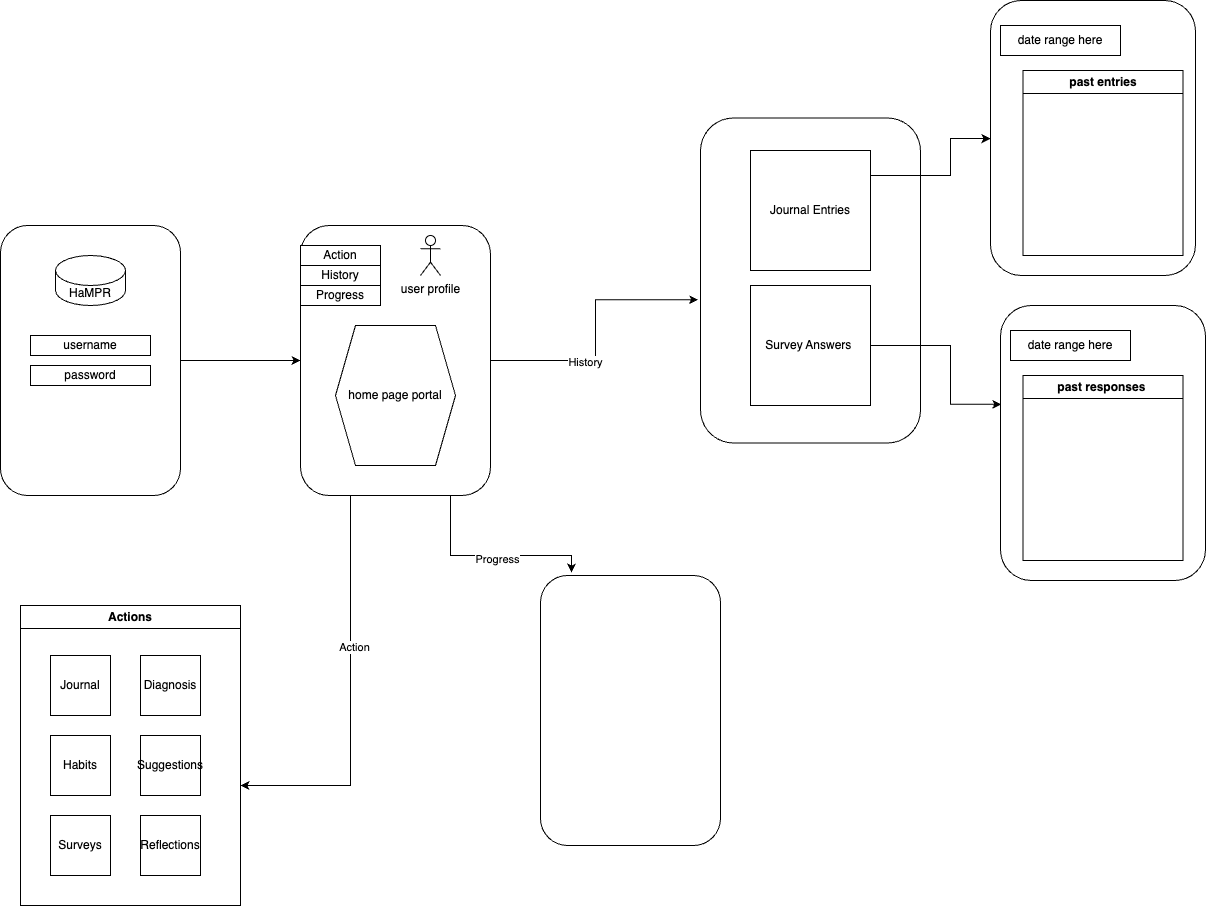

The diagram above was exported from draw.io. Its source (the exported page's mxGraphModel, read from the mxfile embedded in the PNG):
<mxGraphModel dx="1305" dy="2108" grid="1" gridSize="10" guides="1" tooltips="1" connect="1" arrows="1" fold="1" page="1" pageScale="1" pageWidth="850" pageHeight="1100" math="0" shadow="0">
  <root>
    <mxCell id="0" />
    <mxCell id="1" parent="0" />
    <mxCell id="M_86YkVWfjIgtP_5QGVR-8" value="" style="edgeStyle=orthogonalEdgeStyle;rounded=0;orthogonalLoop=1;jettySize=auto;html=1;" parent="1" source="M_86YkVWfjIgtP_5QGVR-2" target="M_86YkVWfjIgtP_5QGVR-7" edge="1">
      <mxGeometry relative="1" as="geometry" />
    </mxCell>
    <mxCell id="M_86YkVWfjIgtP_5QGVR-2" value="" style="rounded=1;whiteSpace=wrap;html=1;" parent="1" vertex="1">
      <mxGeometry x="70" y="90" width="180" height="270" as="geometry" />
    </mxCell>
    <mxCell id="M_86YkVWfjIgtP_5QGVR-4" value="HaMPR" style="shape=cylinder3;whiteSpace=wrap;html=1;boundedLbl=1;backgroundOutline=1;size=15;" parent="1" vertex="1">
      <mxGeometry x="125" y="120" width="70" height="50" as="geometry" />
    </mxCell>
    <mxCell id="M_86YkVWfjIgtP_5QGVR-5" value="username" style="rounded=0;whiteSpace=wrap;html=1;" parent="1" vertex="1">
      <mxGeometry x="100" y="200" width="120" height="20" as="geometry" />
    </mxCell>
    <mxCell id="M_86YkVWfjIgtP_5QGVR-6" value="password" style="rounded=0;whiteSpace=wrap;html=1;" parent="1" vertex="1">
      <mxGeometry x="100" y="230" width="120" height="20" as="geometry" />
    </mxCell>
    <mxCell id="M_86YkVWfjIgtP_5QGVR-23" style="edgeStyle=orthogonalEdgeStyle;rounded=0;orthogonalLoop=1;jettySize=auto;html=1;entryX=0.172;entryY=-0.011;entryDx=0;entryDy=0;entryPerimeter=0;" parent="1" source="M_86YkVWfjIgtP_5QGVR-7" target="M_86YkVWfjIgtP_5QGVR-22" edge="1">
      <mxGeometry relative="1" as="geometry">
        <mxPoint x="540" y="390" as="targetPoint" />
        <Array as="points">
          <mxPoint x="520" y="420" />
          <mxPoint x="641" y="420" />
        </Array>
      </mxGeometry>
    </mxCell>
    <mxCell id="M_86YkVWfjIgtP_5QGVR-24" value="Progress" style="edgeLabel;html=1;align=center;verticalAlign=middle;resizable=0;points=[];" parent="M_86YkVWfjIgtP_5QGVR-23" vertex="1" connectable="0">
      <mxGeometry x="0.0705" y="-3" relative="1" as="geometry">
        <mxPoint as="offset" />
      </mxGeometry>
    </mxCell>
    <mxCell id="M_86YkVWfjIgtP_5QGVR-56" style="edgeStyle=orthogonalEdgeStyle;rounded=0;orthogonalLoop=1;jettySize=auto;html=1;" parent="1" source="M_86YkVWfjIgtP_5QGVR-7" edge="1">
      <mxGeometry relative="1" as="geometry">
        <mxPoint x="310" y="650" as="targetPoint" />
        <Array as="points">
          <mxPoint x="420" y="650" />
        </Array>
      </mxGeometry>
    </mxCell>
    <mxCell id="M_86YkVWfjIgtP_5QGVR-57" value="Action" style="edgeLabel;html=1;align=center;verticalAlign=middle;resizable=0;points=[];" parent="M_86YkVWfjIgtP_5QGVR-56" vertex="1" connectable="0">
      <mxGeometry x="-0.2425" y="3" relative="1" as="geometry">
        <mxPoint as="offset" />
      </mxGeometry>
    </mxCell>
    <mxCell id="M_86YkVWfjIgtP_5QGVR-7" value="" style="whiteSpace=wrap;html=1;rounded=1;" parent="1" vertex="1">
      <mxGeometry x="370" y="90" width="190" height="270" as="geometry" />
    </mxCell>
    <mxCell id="M_86YkVWfjIgtP_5QGVR-9" value="Action" style="rounded=0;whiteSpace=wrap;html=1;" parent="1" vertex="1">
      <mxGeometry x="370" y="110" width="80" height="20" as="geometry" />
    </mxCell>
    <mxCell id="M_86YkVWfjIgtP_5QGVR-10" value="History" style="rounded=0;whiteSpace=wrap;html=1;" parent="1" vertex="1">
      <mxGeometry x="370" y="130" width="80" height="20" as="geometry" />
    </mxCell>
    <mxCell id="M_86YkVWfjIgtP_5QGVR-11" value="Progress" style="rounded=0;whiteSpace=wrap;html=1;" parent="1" vertex="1">
      <mxGeometry x="370" y="150" width="80" height="20" as="geometry" />
    </mxCell>
    <mxCell id="M_86YkVWfjIgtP_5QGVR-12" value="home page portal" style="shape=hexagon;perimeter=hexagonPerimeter2;whiteSpace=wrap;html=1;fixedSize=1;" parent="1" vertex="1">
      <mxGeometry x="405" y="190" width="120" height="140" as="geometry" />
    </mxCell>
    <mxCell id="M_86YkVWfjIgtP_5QGVR-13" value="user profile" style="shape=umlActor;verticalLabelPosition=bottom;verticalAlign=top;html=1;outlineConnect=0;" parent="1" vertex="1">
      <mxGeometry x="490" y="100" width="20" height="40" as="geometry" />
    </mxCell>
    <mxCell id="M_86YkVWfjIgtP_5QGVR-20" value="" style="rounded=1;whiteSpace=wrap;html=1;" parent="1" vertex="1">
      <mxGeometry x="770" y="-17.5" width="220" height="325" as="geometry" />
    </mxCell>
    <mxCell id="M_86YkVWfjIgtP_5QGVR-21" style="edgeStyle=orthogonalEdgeStyle;rounded=0;orthogonalLoop=1;jettySize=auto;html=1;entryX=-0.011;entryY=0.559;entryDx=0;entryDy=0;entryPerimeter=0;" parent="1" source="M_86YkVWfjIgtP_5QGVR-7" target="M_86YkVWfjIgtP_5QGVR-20" edge="1">
      <mxGeometry relative="1" as="geometry" />
    </mxCell>
    <mxCell id="M_86YkVWfjIgtP_5QGVR-25" value="History" style="edgeLabel;html=1;align=center;verticalAlign=middle;resizable=0;points=[];" parent="M_86YkVWfjIgtP_5QGVR-21" vertex="1" connectable="0">
      <mxGeometry x="-0.3016" y="-1" relative="1" as="geometry">
        <mxPoint as="offset" />
      </mxGeometry>
    </mxCell>
    <mxCell id="M_86YkVWfjIgtP_5QGVR-22" value="" style="rounded=1;whiteSpace=wrap;html=1;" parent="1" vertex="1">
      <mxGeometry x="610" y="440" width="180" height="270" as="geometry" />
    </mxCell>
    <mxCell id="M_86YkVWfjIgtP_5QGVR-36" style="edgeStyle=orthogonalEdgeStyle;rounded=0;orthogonalLoop=1;jettySize=auto;html=1;exitX=1;exitY=0.5;exitDx=0;exitDy=0;" parent="1" source="M_86YkVWfjIgtP_5QGVR-30" target="M_86YkVWfjIgtP_5QGVR-32" edge="1">
      <mxGeometry relative="1" as="geometry">
        <Array as="points">
          <mxPoint x="940" y="40" />
          <mxPoint x="1020" y="40" />
          <mxPoint x="1020" y="3" />
        </Array>
      </mxGeometry>
    </mxCell>
    <mxCell id="M_86YkVWfjIgtP_5QGVR-30" value="Journal Entries" style="whiteSpace=wrap;html=1;aspect=fixed;" parent="1" vertex="1">
      <mxGeometry x="820" y="15" width="120" height="120" as="geometry" />
    </mxCell>
    <mxCell id="M_86YkVWfjIgtP_5QGVR-31" value="Survey Answers&amp;nbsp;" style="whiteSpace=wrap;html=1;aspect=fixed;" parent="1" vertex="1">
      <mxGeometry x="820" y="150" width="120" height="120" as="geometry" />
    </mxCell>
    <mxCell id="M_86YkVWfjIgtP_5QGVR-32" value="" style="rounded=1;whiteSpace=wrap;html=1;" parent="1" vertex="1">
      <mxGeometry x="1060" y="-135" width="205" height="275" as="geometry" />
    </mxCell>
    <mxCell id="M_86YkVWfjIgtP_5QGVR-34" value="date range here" style="rounded=0;whiteSpace=wrap;html=1;" parent="1" vertex="1">
      <mxGeometry x="1070" y="-110" width="120" height="30" as="geometry" />
    </mxCell>
    <mxCell id="M_86YkVWfjIgtP_5QGVR-35" value="past entries" style="swimlane;whiteSpace=wrap;html=1;" parent="1" vertex="1">
      <mxGeometry x="1092.5" y="-65" width="160" height="185" as="geometry" />
    </mxCell>
    <mxCell id="M_86YkVWfjIgtP_5QGVR-37" value="" style="rounded=1;whiteSpace=wrap;html=1;" parent="1" vertex="1">
      <mxGeometry x="1070" y="170" width="205" height="275" as="geometry" />
    </mxCell>
    <mxCell id="M_86YkVWfjIgtP_5QGVR-38" style="edgeStyle=orthogonalEdgeStyle;rounded=0;orthogonalLoop=1;jettySize=auto;html=1;exitX=1;exitY=0.5;exitDx=0;exitDy=0;entryX=0.004;entryY=0.359;entryDx=0;entryDy=0;entryPerimeter=0;" parent="1" source="M_86YkVWfjIgtP_5QGVR-31" target="M_86YkVWfjIgtP_5QGVR-37" edge="1">
      <mxGeometry relative="1" as="geometry">
        <Array as="points">
          <mxPoint x="1020" y="210" />
          <mxPoint x="1020" y="269" />
        </Array>
      </mxGeometry>
    </mxCell>
    <mxCell id="M_86YkVWfjIgtP_5QGVR-39" value="date range here" style="rounded=0;whiteSpace=wrap;html=1;" parent="1" vertex="1">
      <mxGeometry x="1080" y="195" width="120" height="30" as="geometry" />
    </mxCell>
    <mxCell id="M_86YkVWfjIgtP_5QGVR-43" value="past responses&amp;nbsp;" style="swimlane;whiteSpace=wrap;html=1;" parent="1" vertex="1">
      <mxGeometry x="1092.5" y="240" width="160" height="185" as="geometry" />
    </mxCell>
    <mxCell id="M_86YkVWfjIgtP_5QGVR-52" value="Actions" style="swimlane;whiteSpace=wrap;html=1;" parent="1" vertex="1">
      <mxGeometry x="90" y="470" width="220" height="300" as="geometry" />
    </mxCell>
    <mxCell id="M_86YkVWfjIgtP_5QGVR-44" value="Journal" style="whiteSpace=wrap;html=1;aspect=fixed;" parent="M_86YkVWfjIgtP_5QGVR-52" vertex="1">
      <mxGeometry x="30" y="50" width="60" height="60" as="geometry" />
    </mxCell>
    <mxCell id="M_86YkVWfjIgtP_5QGVR-45" value="Diagnosis" style="whiteSpace=wrap;html=1;aspect=fixed;" parent="M_86YkVWfjIgtP_5QGVR-52" vertex="1">
      <mxGeometry x="120" y="50" width="60" height="60" as="geometry" />
    </mxCell>
    <mxCell id="M_86YkVWfjIgtP_5QGVR-46" value="Habits" style="whiteSpace=wrap;html=1;aspect=fixed;" parent="M_86YkVWfjIgtP_5QGVR-52" vertex="1">
      <mxGeometry x="30" y="130" width="60" height="60" as="geometry" />
    </mxCell>
    <mxCell id="M_86YkVWfjIgtP_5QGVR-47" value="Suggestions" style="whiteSpace=wrap;html=1;aspect=fixed;" parent="M_86YkVWfjIgtP_5QGVR-52" vertex="1">
      <mxGeometry x="120" y="130" width="60" height="60" as="geometry" />
    </mxCell>
    <mxCell id="M_86YkVWfjIgtP_5QGVR-48" value="Surveys" style="whiteSpace=wrap;html=1;aspect=fixed;" parent="M_86YkVWfjIgtP_5QGVR-52" vertex="1">
      <mxGeometry x="30" y="210" width="60" height="60" as="geometry" />
    </mxCell>
    <mxCell id="M_86YkVWfjIgtP_5QGVR-49" value="Reflections" style="whiteSpace=wrap;html=1;aspect=fixed;" parent="M_86YkVWfjIgtP_5QGVR-52" vertex="1">
      <mxGeometry x="120" y="210" width="60" height="60" as="geometry" />
    </mxCell>
  </root>
</mxGraphModel>